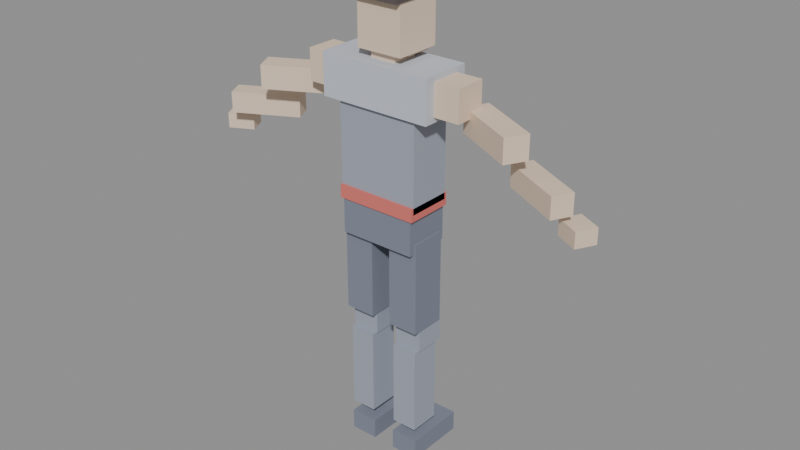 # Source: base_fighter.blend  (saved by Blender 5.2.44; exported with 4.5.12 LTS)
import bpy
from mathutils import Matrix  # noqa: F401  (used for matrix-valued properties, if any)

bpy.ops.wm.read_factory_settings(use_empty=True)
scene = bpy.context.scene
scene.name = 'Scene'

# ---- collections
col_basefighter_collection = bpy.data.collections.new('BaseFighter_Collection'); scene.collection.children.link(col_basefighter_collection)

# ---- materials (node trees are filled in below, after node groups)
mat_cloth_dark = bpy.data.materials.new('cloth_dark')
mat_cloth_dark.diffuse_color = (0.22, 0.24, 0.3, 1.0)
mat_cloth_mid = bpy.data.materials.new('cloth_mid')
mat_cloth_mid.diffuse_color = (0.35, 0.38, 0.45, 1.0)
mat_cloth_light = bpy.data.materials.new('cloth_light')
mat_cloth_light.diffuse_color = (0.55, 0.58, 0.65, 1.0)
mat_accent = bpy.data.materials.new('accent')
mat_accent.diffuse_color = (0.7, 0.18, 0.16, 1.0)
mat_skin = bpy.data.materials.new('skin')
mat_skin.diffuse_color = (0.78, 0.62, 0.48, 1.0)
mat_hair = bpy.data.materials.new('hair')
mat_hair.diffuse_color = (0.12, 0.1, 0.1, 1.0)

# ---- material node trees
mat_cloth_dark.use_nodes = True; mat_cloth_dark.node_tree.nodes.clear()
_N = mat_cloth_dark.node_tree.nodes; _L = mat_cloth_dark.node_tree.links
n0 = _N.new('ShaderNodeOutputMaterial'); n0.name = 'Material Output'; n0.location = (0, 0)
n1 = _N.new('ShaderNodeBsdfPrincipled'); n1.name = 'Principled BSDF'; n1.location = (0, 0)
n1.inputs[0].default_value = (0.22, 0.24, 0.3, 1.0)
n1.inputs[2].default_value = 1.0
n1.inputs[10].default_value = 0.005
n1.inputs[13].default_value = 0.0
_L.new(n1.outputs[0], n0.inputs[0])
n0.is_active_output = True
mat_cloth_mid.use_nodes = True; mat_cloth_mid.node_tree.nodes.clear()
_N = mat_cloth_mid.node_tree.nodes; _L = mat_cloth_mid.node_tree.links
n0 = _N.new('ShaderNodeOutputMaterial'); n0.name = 'Material Output'; n0.location = (0, 0)
n1 = _N.new('ShaderNodeBsdfPrincipled'); n1.name = 'Principled BSDF'; n1.location = (0, 0)
n1.inputs[0].default_value = (0.35, 0.38, 0.45, 1.0)
n1.inputs[2].default_value = 1.0
n1.inputs[10].default_value = 0.005
n1.inputs[13].default_value = 0.0
_L.new(n1.outputs[0], n0.inputs[0])
n0.is_active_output = True
mat_cloth_light.use_nodes = True; mat_cloth_light.node_tree.nodes.clear()
_N = mat_cloth_light.node_tree.nodes; _L = mat_cloth_light.node_tree.links
n0 = _N.new('ShaderNodeOutputMaterial'); n0.name = 'Material Output'; n0.location = (0, 0)
n1 = _N.new('ShaderNodeBsdfPrincipled'); n1.name = 'Principled BSDF'; n1.location = (0, 0)
n1.inputs[0].default_value = (0.55, 0.58, 0.65, 1.0)
n1.inputs[2].default_value = 1.0
n1.inputs[10].default_value = 0.005
n1.inputs[13].default_value = 0.0
_L.new(n1.outputs[0], n0.inputs[0])
n0.is_active_output = True
mat_accent.use_nodes = True; mat_accent.node_tree.nodes.clear()
_N = mat_accent.node_tree.nodes; _L = mat_accent.node_tree.links
n0 = _N.new('ShaderNodeOutputMaterial'); n0.name = 'Material Output'; n0.location = (0, 0)
n1 = _N.new('ShaderNodeBsdfPrincipled'); n1.name = 'Principled BSDF'; n1.location = (0, 0)
n1.inputs[0].default_value = (0.7, 0.18, 0.16, 1.0)
n1.inputs[2].default_value = 1.0
n1.inputs[10].default_value = 0.005
n1.inputs[13].default_value = 0.0
_L.new(n1.outputs[0], n0.inputs[0])
n0.is_active_output = True
mat_skin.use_nodes = True; mat_skin.node_tree.nodes.clear()
_N = mat_skin.node_tree.nodes; _L = mat_skin.node_tree.links
n0 = _N.new('ShaderNodeOutputMaterial'); n0.name = 'Material Output'; n0.location = (0, 0)
n1 = _N.new('ShaderNodeBsdfPrincipled'); n1.name = 'Principled BSDF'; n1.location = (0, 0)
n1.inputs[0].default_value = (0.78, 0.62, 0.48, 1.0)
n1.inputs[2].default_value = 1.0
n1.inputs[10].default_value = 0.005
n1.inputs[13].default_value = 0.0
_L.new(n1.outputs[0], n0.inputs[0])
n0.is_active_output = True
mat_hair.use_nodes = True; mat_hair.node_tree.nodes.clear()
_N = mat_hair.node_tree.nodes; _L = mat_hair.node_tree.links
n0 = _N.new('ShaderNodeOutputMaterial'); n0.name = 'Material Output'; n0.location = (0, 0)
n1 = _N.new('ShaderNodeBsdfPrincipled'); n1.name = 'Principled BSDF'; n1.location = (0, 0)
n1.inputs[0].default_value = (0.12, 0.1, 0.1, 1.0)
n1.inputs[2].default_value = 1.0
n1.inputs[10].default_value = 0.005
n1.inputs[13].default_value = 0.0
_L.new(n1.outputs[0], n0.inputs[0])
n0.is_active_output = True

# ---- meshes
me_basefighter_mesh = bpy.data.meshes.new('BaseFighter_Mesh')
me_basefighter_mesh.from_pydata([(-0.15, -0.09, 0.9), (-0.15, -0.09, 1.06), (-0.15, 0.09, 0.9), (-0.15, 0.09, 1.06), (0.15, -0.09, 0.9), (0.15, -0.09, 1.06), (0.15, 0.09, 0.9), (0.15, 0.09, 1.06), (-0.16, -0.085, 1.06), (-0.16, -0.085, 1.42), (-0.16, 0.085, 1.06), (-0.16, 0.085, 1.42), (0.16, -0.085, 1.06), (0.16, -0.085, 1.42), (0.16, 0.085, 1.06), (0.16, 0.085, 1.42), (-0.22, -0.1, 1.4), (-0.22, -0.1, 1.56), (-0.22, 0.1, 1.4), (-0.22, 0.1, 1.56), (0.22, -0.1, 1.4), (0.22, -0.1, 1.56), (0.22, 0.1, 1.4), (0.22, 0.1, 1.56), (-0.16, -0.095, 1.035), (-0.16, -0.095, 1.085), (-0.16, 0.095, 1.035), (-0.16, 0.095, 1.085), (0.16, -0.095, 1.035), (0.16, -0.095, 1.085), (0.16, 0.095, 1.035), (0.16, 0.095, 1.085), (-0.05, -0.05, 1.54), (-0.05, -0.05, 1.62), (-0.05, 0.05, 1.54), (-0.05, 0.05, 1.62), (0.05, -0.05, 1.54), (0.05, -0.05, 1.62), (0.05, 0.05, 1.54), (0.05, 0.05, 1.62), (-0.09, -0.07, 1.59), (-0.09, -0.07, 1.81), (-0.09, 0.11, 1.59), (-0.09, 0.11, 1.81), (0.09, -0.07, 1.59), (0.09, -0.07, 1.81), (0.09, 0.11, 1.59), (0.09, 0.11, 1.81), (-0.095, -0.095, 1.77), (-0.095, -0.095, 1.83), (-0.095, 0.095, 1.77), (-0.095, 0.095, 1.83), (0.095, -0.095, 1.77), (0.095, -0.095, 1.83), (0.095, 0.095, 1.77), (0.095, 0.095, 1.83), (-0.06, 0.01, 1.57), (-0.06, 0.01, 1.63), (-0.06, 0.11, 1.57), (-0.06, 0.11, 1.63), (0.06, 0.01, 1.57), (0.06, 0.01, 1.63), (0.06, 0.11, 1.57), (0.06, 0.11, 1.63), (0.2, -0.06, 1.42), (0.2, -0.06, 1.54), (0.2, 0.06, 1.42), (0.2, 0.06, 1.54), (0.32, -0.06, 1.42), (0.32, -0.06, 1.54), (0.32, 0.06, 1.42), (0.32, 0.06, 1.54), (0.2753, 0.02599, 1.355), (0.2753, 0.02599, 1.445), (0.3175, 0.1055, 1.355), (0.3175, 0.1055, 1.445), (0.5225, -0.1055, 1.355), (0.5225, -0.1055, 1.445), (0.5647, -0.02599, 1.355), (0.5647, -0.02599, 1.445), (0.4664, 0.02571, 1.22), (0.4664, 0.02571, 1.3), (0.504, 0.09635, 1.22), (0.504, 0.09635, 1.3), (0.696, -0.09635, 1.22), (0.696, -0.09635, 1.3), (0.7336, -0.02571, 1.22), (0.7336, -0.02571, 1.3), (0.6771, -0.01184, 1.13), (0.6771, -0.01184, 1.19), (0.7146, 0.05879, 1.13), (0.7146, 0.05879, 1.19), (0.7654, -0.05879, 1.13), (0.7654, -0.05879, 1.19), (0.8029, 0.01184, 1.13), (0.8029, 0.01184, 1.19), (-0.32, -0.06, 1.42), (-0.32, -0.06, 1.54), (-0.32, 0.06, 1.42), (-0.32, 0.06, 1.54), (-0.2, -0.06, 1.42), (-0.2, -0.06, 1.54), (-0.2, 0.06, 1.42), (-0.2, 0.06, 1.54), (-0.5225, -0.1055, 1.355), (-0.5225, -0.1055, 1.445), (-0.5647, -0.02599, 1.355), (-0.5647, -0.02599, 1.445), (-0.2753, 0.02599, 1.355), (-0.2753, 0.02599, 1.445), (-0.3175, 0.1055, 1.355), (-0.3175, 0.1055, 1.445), (-0.696, -0.09635, 1.22), (-0.696, -0.09635, 1.3), (-0.7336, -0.02571, 1.22), (-0.7336, -0.02571, 1.3), (-0.4664, 0.02571, 1.22), (-0.4664, 0.02571, 1.3), (-0.504, 0.09635, 1.22), (-0.504, 0.09635, 1.3), (-0.7654, -0.05879, 1.13), (-0.7654, -0.05879, 1.19), (-0.8029, 0.01184, 1.13), (-0.8029, 0.01184, 1.19), (-0.6771, -0.01184, 1.13), (-0.6771, -0.01184, 1.19), (-0.7146, 0.05879, 1.13), (-0.7146, 0.05879, 1.19), (0.04, -0.07, 0.58), (0.04, -0.07, 0.94), (0.04, 0.07, 0.58), (0.04, 0.07, 0.94), (0.16, -0.07, 0.58), (0.16, -0.07, 0.94), (0.16, 0.07, 0.58), (0.16, 0.07, 0.94), (0.045, -0.04, 0.49), (0.045, -0.04, 0.59), (0.045, 0.08, 0.49), (0.045, 0.08, 0.59), (0.155, -0.04, 0.49), (0.155, -0.04, 0.59), (0.155, 0.08, 0.49), (0.155, 0.08, 0.59), (0.05, -0.06, 0.15), (0.05, -0.06, 0.49), (0.05, 0.06, 0.15), (0.05, 0.06, 0.49), (0.15, -0.06, 0.15), (0.15, -0.06, 0.49), (0.15, 0.06, 0.15), (0.15, 0.06, 0.49), (0.045, -0.06, 0.02), (0.045, -0.06, 0.1), (0.045, 0.18, 0.02), (0.045, 0.18, 0.1), (0.155, -0.06, 0.02), (0.155, -0.06, 0.1), (0.155, 0.18, 0.02), (0.155, 0.18, 0.1), (-0.16, -0.07, 0.58), (-0.16, -0.07, 0.94), (-0.16, 0.07, 0.58), (-0.16, 0.07, 0.94), (-0.04, -0.07, 0.58), (-0.04, -0.07, 0.94), (-0.04, 0.07, 0.58), (-0.04, 0.07, 0.94), (-0.155, -0.04, 0.49), (-0.155, -0.04, 0.59), (-0.155, 0.08, 0.49), (-0.155, 0.08, 0.59), (-0.045, -0.04, 0.49), (-0.045, -0.04, 0.59), (-0.045, 0.08, 0.49), (-0.045, 0.08, 0.59), (-0.15, -0.06, 0.15), (-0.15, -0.06, 0.49), (-0.15, 0.06, 0.15), (-0.15, 0.06, 0.49), (-0.05, -0.06, 0.15), (-0.05, -0.06, 0.49), (-0.05, 0.06, 0.15), (-0.05, 0.06, 0.49), (-0.155, -0.06, 0.02), (-0.155, -0.06, 0.1), (-0.155, 0.18, 0.02), (-0.155, 0.18, 0.1), (-0.045, -0.06, 0.02), (-0.045, -0.06, 0.1), (-0.045, 0.18, 0.02), (-0.045, 0.18, 0.1)], [], [(1, 2, 0), (3, 6, 2), (7, 4, 6), (5, 0, 4), (6, 0, 2), (3, 5, 7), (9, 10, 8), (11, 14, 10), (15, 12, 14), (13, 8, 12), (14, 8, 10), (11, 13, 15), (17, 18, 16), (19, 22, 18), (23, 20, 22), (21, 16, 20), (22, 16, 18), (19, 21, 23), (25, 26, 24), (27, 30, 26), (31, 28, 30), (29, 24, 28), (30, 24, 26), (27, 29, 31), (33, 34, 32), (35, 38, 34), (39, 36, 38), (37, 32, 36), (38, 32, 34), (35, 37, 39), (41, 42, 40), (43, 46, 42), (47, 44, 46), (45, 40, 44), (46, 40, 42), (43, 45, 47), (49, 50, 48), (51, 54, 50), (55, 52, 54), (53, 48, 52), (54, 48, 50), (51, 53, 55), (57, 58, 56), (59, 62, 58), (63, 60, 62), (61, 56, 60), (62, 56, 58), (59, 61, 63), (65, 66, 64), (67, 70, 66), (71, 68, 70), (69, 64, 68), (70, 64, 66), (67, 69, 71), (73, 74, 72), (75, 78, 74), (79, 76, 78), (77, 72, 76), (78, 72, 74), (75, 77, 79), (81, 82, 80), (83, 86, 82), (87, 84, 86), (85, 80, 84), (86, 80, 82), (83, 85, 87), (89, 90, 88), (91, 94, 90), (95, 92, 94), (93, 88, 92), (94, 88, 90), (91, 93, 95), (97, 98, 96), (99, 102, 98), (103, 100, 102), (101, 96, 100), (102, 96, 98), (99, 101, 103), (105, 106, 104), (107, 110, 106), (111, 108, 110), (109, 104, 108), (110, 104, 106), (107, 109, 111), (113, 114, 112), (115, 118, 114), (119, 116, 118), (117, 112, 116), (118, 112, 114), (115, 117, 119), (121, 122, 120), (123, 126, 122), (127, 124, 126), (125, 120, 124), (126, 120, 122), (123, 125, 127), (129, 130, 128), (131, 134, 130), (135, 132, 134), (133, 128, 132), (134, 128, 130), (131, 133, 135), (137, 138, 136), (139, 142, 138), (143, 140, 142), (141, 136, 140), (142, 136, 138), (139, 141, 143), (145, 146, 144), (147, 150, 146), (151, 148, 150), (149, 144, 148), (150, 144, 146), (147, 149, 151), (153, 154, 152), (155, 158, 154), (159, 156, 158), (157, 152, 156), (158, 152, 154), (155, 157, 159), (161, 162, 160), (163, 166, 162), (167, 164, 166), (165, 160, 164), (166, 160, 162), (163, 165, 167), (169, 170, 168), (171, 174, 170), (175, 172, 174), (173, 168, 172), (174, 168, 170), (171, 173, 175), (177, 178, 176), (179, 182, 178), (183, 180, 182), (181, 176, 180), (182, 176, 178), (179, 181, 183), (185, 186, 184), (187, 190, 186), (191, 188, 190), (189, 184, 188), (190, 184, 186), (187, 189, 191), (1, 3, 2), (3, 7, 6), (7, 5, 4), (5, 1, 0), (6, 4, 0), (3, 1, 5), (9, 11, 10), (11, 15, 14), (15, 13, 12), (13, 9, 8), (14, 12, 8), (11, 9, 13), (17, 19, 18), (19, 23, 22), (23, 21, 20), (21, 17, 16), (22, 20, 16), (19, 17, 21), (25, 27, 26), (27, 31, 30), (31, 29, 28), (29, 25, 24), (30, 28, 24), (27, 25, 29), (33, 35, 34), (35, 39, 38), (39, 37, 36), (37, 33, 32), (38, 36, 32), (35, 33, 37), (41, 43, 42), (43, 47, 46), (47, 45, 44), (45, 41, 40), (46, 44, 40), (43, 41, 45), (49, 51, 50), (51, 55, 54), (55, 53, 52), (53, 49, 48), (54, 52, 48), (51, 49, 53), (57, 59, 58), (59, 63, 62), (63, 61, 60), (61, 57, 56), (62, 60, 56), (59, 57, 61), (65, 67, 66), (67, 71, 70), (71, 69, 68), (69, 65, 64), (70, 68, 64), (67, 65, 69), (73, 75, 74), (75, 79, 78), (79, 77, 76), (77, 73, 72), (78, 76, 72), (75, 73, 77), (81, 83, 82), (83, 87, 86), (87, 85, 84), (85, 81, 80), (86, 84, 80), (83, 81, 85), (89, 91, 90), (91, 95, 94), (95, 93, 92), (93, 89, 88), (94, 92, 88), (91, 89, 93), (97, 99, 98), (99, 103, 102), (103, 101, 100), (101, 97, 96), (102, 100, 96), (99, 97, 101), (105, 107, 106), (107, 111, 110), (111, 109, 108), (109, 105, 104), (110, 108, 104), (107, 105, 109), (113, 115, 114), (115, 119, 118), (119, 117, 116), (117, 113, 112), (118, 116, 112), (115, 113, 117), (121, 123, 122), (123, 127, 126), (127, 125, 124), (125, 121, 120), (126, 124, 120), (123, 121, 125), (129, 131, 130), (131, 135, 134), (135, 133, 132), (133, 129, 128), (134, 132, 128), (131, 129, 133), (137, 139, 138), (139, 143, 142), (143, 141, 140), (141, 137, 136), (142, 140, 136), (139, 137, 141), (145, 147, 146), (147, 151, 150), (151, 149, 148), (149, 145, 144), (150, 148, 144), (147, 145, 149), (153, 155, 154), (155, 159, 158), (159, 157, 156), (157, 153, 152), (158, 156, 152), (155, 153, 157), (161, 163, 162), (163, 167, 166), (167, 165, 164), (165, 161, 160), (166, 164, 160), (163, 161, 165), (169, 171, 170), (171, 175, 174), (175, 173, 172), (173, 169, 168), (174, 172, 168), (171, 169, 173), (177, 179, 178), (179, 183, 182), (183, 181, 180), (181, 177, 176), (182, 180, 176), (179, 177, 181), (185, 187, 186), (187, 191, 190), (191, 189, 188), (189, 185, 184), (190, 188, 184), (187, 185, 189)])
me_basefighter_mesh.polygons.foreach_set('material_index', [0, 0, 0, 0, 0, 0, 1, 1, 1, 1, 1, 1, 2, 2, 2, 2, 2, 2, 3, 3, 3, 3, 3, 3, 4, 4, 4, 4, 4, 4, 4, 4, 4, 4, 4, 4, 5, 5, 5, 5, 5, 5, 4, 4, 4, 4, 4, 4, 4, 4, 4, 4, 4, 4, 4, 4, 4, 4, 4, 4, 4, 4, 4, 4, 4, 4, 4, 4, 4, 4, 4, 4, 4, 4, 4, 4, 4, 4, 4, 4, 4, 4, 4, 4, 4, 4, 4, 4, 4, 4, 4, 4, 4, 4, 4, 4, 0, 0, 0, 0, 0, 0, 1, 1, 1, 1, 1, 1, 1, 1, 1, 1, 1, 1, 0, 0, 0, 0, 0, 0, 0, 0, 0, 0, 0, 0, 1, 1, 1, 1, 1, 1, 1, 1, 1, 1, 1, 1, 0, 0, 0, 0, 0, 0, 0, 0, 0, 0, 0, 0, 1, 1, 1, 1, 1, 1, 2, 2, 2, 2, 2, 2, 3, 3, 3, 3, 3, 3, 4, 4, 4, 4, 4, 4, 4, 4, 4, 4, 4, 4, 5, 5, 5, 5, 5, 5, 4, 4, 4, 4, 4, 4, 4, 4, 4, 4, 4, 4, 4, 4, 4, 4, 4, 4, 4, 4, 4, 4, 4, 4, 4, 4, 4, 4, 4, 4, 4, 4, 4, 4, 4, 4, 4, 4, 4, 4, 4, 4, 4, 4, 4, 4, 4, 4, 4, 4, 4, 4, 4, 4, 0, 0, 0, 0, 0, 0, 1, 1, 1, 1, 1, 1, 1, 1, 1, 1, 1, 1, 0, 0, 0, 0, 0, 0, 0, 0, 0, 0, 0, 0, 1, 1, 1, 1, 1, 1, 1, 1, 1, 1, 1, 1, 0, 0, 0, 0, 0, 0])
_uv = me_basefighter_mesh.uv_layers.new(name='UVMap')
_uv.uv.foreach_set('vector', [0.625, 0.0, 0.375, 0.25, 0.375, 0.0, 0.625, 0.25, 0.375, 0.5, 0.375, 0.25, 0.625, 0.5, 0.375, 0.75, 0.375, 0.5, 0.625, 0.75, 0.375, 1.0, 0.375, 0.75, 0.375, 0.5, 0.125, 0.75, 0.125, 0.5, 0.875, 0.5, 0.625, 0.75, 0.625, 0.5, 0.625, 0.0, 0.375, 0.25, 0.375, 0.0, 0.625, 0.25, 0.375, 0.5, 0.375, 0.25, 0.625, 0.5, 0.375, 0.75, 0.375, 0.5, 0.625, 0.75, 0.375, 1.0, 0.375, 0.75, 0.375, 0.5, 0.125, 0.75, 0.125, 0.5, 0.875, 0.5, 0.625, 0.75, 0.625, 0.5, 0.625, 0.0, 0.375, 0.25, 0.375, 0.0, 0.625, 0.25, 0.375, 0.5, 0.375, 0.25, 0.625, 0.5, 0.375, 0.75, 0.375, 0.5, 0.625, 0.75, 0.375, 1.0, 0.375, 0.75, 0.375, 0.5, 0.125, 0.75, 0.125, 0.5, 0.875, 0.5, 0.625, 0.75, 0.625, 0.5, 0.625, 0.0, 0.375, 0.25, 0.375, 0.0, 0.625, 0.25, 0.375, 0.5, 0.375, 0.25, 0.625, 0.5, 0.375, 0.75, 0.375, 0.5, 0.625, 0.75, 0.375, 1.0, 0.375, 0.75, 0.375, 0.5, 0.125, 0.75, 0.125, 0.5, 0.875, 0.5, 0.625, 0.75, 0.625, 0.5, 0.625, 0.0, 0.375, 0.25, 0.375, 0.0, 0.625, 0.25, 0.375, 0.5, 0.375, 0.25, 0.625, 0.5, 0.375, 0.75, 0.375, 0.5, 0.625, 0.75, 0.375, 1.0, 0.375, 0.75, 0.375, 0.5, 0.125, 0.75, 0.125, 0.5, 0.875, 0.5, 0.625, 0.75, 0.625, 0.5, 0.625, 0.0, 0.375, 0.25, 0.375, 0.0, 0.625, 0.25, 0.375, 0.5, 0.375, 0.25, 0.625, 0.5, 0.375, 0.75, 0.375, 0.5, 0.625, 0.75, 0.375, 1.0, 0.375, 0.75, 0.375, 0.5, 0.125, 0.75, 0.125, 0.5, 0.875, 0.5, 0.625, 0.75, 0.625, 0.5, 0.625, 0.0, 0.375, 0.25, 0.375, 0.0, 0.625, 0.25, 0.375, 0.5, 0.375, 0.25, 0.625, 0.5, 0.375, 0.75, 0.375, 0.5, 0.625, 0.75, 0.375, 1.0, 0.375, 0.75, 0.375, 0.5, 0.125, 0.75, 0.125, 0.5, 0.875, 0.5, 0.625, 0.75, 0.625, 0.5, 0.625, 0.0, 0.375, 0.25, 0.375, 0.0, 0.625, 0.25, 0.375, 0.5, 0.375, 0.25, 0.625, 0.5, 0.375, 0.75, 0.375, 0.5, 0.625, 0.75, 0.375, 1.0, 0.375, 0.75, 0.375, 0.5, 0.125, 0.75, 0.125, 0.5, 0.875, 0.5, 0.625, 0.75, 0.625, 0.5, 0.625, 0.0, 0.375, 0.25, 0.375, 0.0, 0.625, 0.25, 0.375, 0.5, 0.375, 0.25, 0.625, 0.5, 0.375, 0.75, 0.375, 0.5, 0.625, 0.75, 0.375, 1.0, 0.375, 0.75, 0.375, 0.5, 0.125, 0.75, 0.125, 0.5, 0.875, 0.5, 0.625, 0.75, 0.625, 0.5, 0.625, 0.0, 0.375, 0.25, 0.375, 0.0, 0.625, 0.25, 0.375, 0.5, 0.375, 0.25, 0.625, 0.5, 0.375, 0.75, 0.375, 0.5, 0.625, 0.75, 0.375, 1.0, 0.375, 0.75, 0.375, 0.5, 0.125, 0.75, 0.125, 0.5, 0.875, 0.5, 0.625, 0.75, 0.625, 0.5, 0.625, 0.0, 0.375, 0.25, 0.375, 0.0, 0.625, 0.25, 0.375, 0.5, 0.375, 0.25, 0.625, 0.5, 0.375, 0.75, 0.375, 0.5, 0.625, 0.75, 0.375, 1.0, 0.375, 0.75, 0.375, 0.5, 0.125, 0.75, 0.125, 0.5, 0.875, 0.5, 0.625, 0.75, 0.625, 0.5, 0.625, 0.0, 0.375, 0.25, 0.375, 0.0, 0.625, 0.25, 0.375, 0.5, 0.375, 0.25, 0.625, 0.5, 0.375, 0.75, 0.375, 0.5, 0.625, 0.75, 0.375, 1.0, 0.375, 0.75, 0.375, 0.5, 0.125, 0.75, 0.125, 0.5, 0.875, 0.5, 0.625, 0.75, 0.625, 0.5, 0.625, 0.0, 0.375, 0.25, 0.375, 0.0, 0.625, 0.25, 0.375, 0.5, 0.375, 0.25, 0.625, 0.5, 0.375, 0.75, 0.375, 0.5, 0.625, 0.75, 0.375, 1.0, 0.375, 0.75, 0.375, 0.5, 0.125, 0.75, 0.125, 0.5, 0.875, 0.5, 0.625, 0.75, 0.625, 0.5, 0.625, 0.0, 0.375, 0.25, 0.375, 0.0, 0.625, 0.25, 0.375, 0.5, 0.375, 0.25, 0.625, 0.5, 0.375, 0.75, 0.375, 0.5, 0.625, 0.75, 0.375, 1.0, 0.375, 0.75, 0.375, 0.5, 0.125, 0.75, 0.125, 0.5, 0.875, 0.5, 0.625, 0.75, 0.625, 0.5, 0.625, 0.0, 0.375, 0.25, 0.375, 0.0, 0.625, 0.25, 0.375, 0.5, 0.375, 0.25, 0.625, 0.5, 0.375, 0.75, 0.375, 0.5, 0.625, 0.75, 0.375, 1.0, 0.375, 0.75, 0.375, 0.5, 0.125, 0.75, 0.125, 0.5, 0.875, 0.5, 0.625, 0.75, 0.625, 0.5, 0.625, 0.0, 0.375, 0.25, 0.375, 0.0, 0.625, 0.25, 0.375, 0.5, 0.375, 0.25, 0.625, 0.5, 0.375, 0.75, 0.375, 0.5, 0.625, 0.75, 0.375, 1.0, 0.375, 0.75, 0.375, 0.5, 0.125, 0.75, 0.125, 0.5, 0.875, 0.5, 0.625, 0.75, 0.625, 0.5, 0.625, 0.0, 0.375, 0.25, 0.375, 0.0, 0.625, 0.25, 0.375, 0.5, 0.375, 0.25, 0.625, 0.5, 0.375, 0.75, 0.375, 0.5, 0.625, 0.75, 0.375, 1.0, 0.375, 0.75, 0.375, 0.5, 0.125, 0.75, 0.125, 0.5, 0.875, 0.5, 0.625, 0.75, 0.625, 0.5, 0.625, 0.0, 0.375, 0.25, 0.375, 0.0, 0.625, 0.25, 0.375, 0.5, 0.375, 0.25, 0.625, 0.5, 0.375, 0.75, 0.375, 0.5, 0.625, 0.75, 0.375, 1.0, 0.375, 0.75, 0.375, 0.5, 0.125, 0.75, 0.125, 0.5, 0.875, 0.5, 0.625, 0.75, 0.625, 0.5, 0.625, 0.0, 0.375, 0.25, 0.375, 0.0, 0.625, 0.25, 0.375, 0.5, 0.375, 0.25, 0.625, 0.5, 0.375, 0.75, 0.375, 0.5, 0.625, 0.75, 0.375, 1.0, 0.375, 0.75, 0.375, 0.5, 0.125, 0.75, 0.125, 0.5, 0.875, 0.5, 0.625, 0.75, 0.625, 0.5, 0.625, 0.0, 0.375, 0.25, 0.375, 0.0, 0.625, 0.25, 0.375, 0.5, 0.375, 0.25, 0.625, 0.5, 0.375, 0.75, 0.375, 0.5, 0.625, 0.75, 0.375, 1.0, 0.375, 0.75, 0.375, 0.5, 0.125, 0.75, 0.125, 0.5, 0.875, 0.5, 0.625, 0.75, 0.625, 0.5, 0.625, 0.0, 0.375, 0.25, 0.375, 0.0, 0.625, 0.25, 0.375, 0.5, 0.375, 0.25, 0.625, 0.5, 0.375, 0.75, 0.375, 0.5, 0.625, 0.75, 0.375, 1.0, 0.375, 0.75, 0.375, 0.5, 0.125, 0.75, 0.125, 0.5, 0.875, 0.5, 0.625, 0.75, 0.625, 0.5, 0.625, 0.0, 0.375, 0.25, 0.375, 0.0, 0.625, 0.25, 0.375, 0.5, 0.375, 0.25, 0.625, 0.5, 0.375, 0.75, 0.375, 0.5, 0.625, 0.75, 0.375, 1.0, 0.375, 0.75, 0.375, 0.5, 0.125, 0.75, 0.125, 0.5, 0.875, 0.5, 0.625, 0.75, 0.625, 0.5, 0.625, 0.0, 0.375, 0.25, 0.375, 0.0, 0.625, 0.25, 0.375, 0.5, 0.375, 0.25, 0.625, 0.5, 0.375, 0.75, 0.375, 0.5, 0.625, 0.75, 0.375, 1.0, 0.375, 0.75, 0.375, 0.5, 0.125, 0.75, 0.125, 0.5, 0.875, 0.5, 0.625, 0.75, 0.625, 0.5, 0.625, 0.0, 0.375, 0.25, 0.375, 0.0, 0.625, 0.25, 0.375, 0.5, 0.375, 0.25, 0.625, 0.5, 0.375, 0.75, 0.375, 0.5, 0.625, 0.75, 0.375, 1.0, 0.375, 0.75, 0.375, 0.5, 0.125, 0.75, 0.125, 0.5, 0.875, 0.5, 0.625, 0.75, 0.625, 0.5, 0.625, 0.0, 0.625, 0.25, 0.375, 0.25, 0.625, 0.25, 0.625, 0.5, 0.375, 0.5, 0.625, 0.5, 0.625, 0.75, 0.375, 0.75, 0.625, 0.75, 0.625, 1.0, 0.375, 1.0, 0.375, 0.5, 0.375, 0.75, 0.125, 0.75, 0.875, 0.5, 0.875, 0.75, 0.625, 0.75, 0.625, 0.0, 0.625, 0.25, 0.375, 0.25, 0.625, 0.25, 0.625, 0.5, 0.375, 0.5, 0.625, 0.5, 0.625, 0.75, 0.375, 0.75, 0.625, 0.75, 0.625, 1.0, 0.375, 1.0, 0.375, 0.5, 0.375, 0.75, 0.125, 0.75, 0.875, 0.5, 0.875, 0.75, 0.625, 0.75, 0.625, 0.0, 0.625, 0.25, 0.375, 0.25, 0.625, 0.25, 0.625, 0.5, 0.375, 0.5, 0.625, 0.5, 0.625, 0.75, 0.375, 0.75, 0.625, 0.75, 0.625, 1.0, 0.375, 1.0, 0.375, 0.5, 0.375, 0.75, 0.125, 0.75, 0.875, 0.5, 0.875, 0.75, 0.625, 0.75, 0.625, 0.0, 0.625, 0.25, 0.375, 0.25, 0.625, 0.25, 0.625, 0.5, 0.375, 0.5, 0.625, 0.5, 0.625, 0.75, 0.375, 0.75, 0.625, 0.75, 0.625, 1.0, 0.375, 1.0, 0.375, 0.5, 0.375, 0.75, 0.125, 0.75, 0.875, 0.5, 0.875, 0.75, 0.625, 0.75, 0.625, 0.0, 0.625, 0.25, 0.375, 0.25, 0.625, 0.25, 0.625, 0.5, 0.375, 0.5, 0.625, 0.5, 0.625, 0.75, 0.375, 0.75, 0.625, 0.75, 0.625, 1.0, 0.375, 1.0, 0.375, 0.5, 0.375, 0.75, 0.125, 0.75, 0.875, 0.5, 0.875, 0.75, 0.625, 0.75, 0.625, 0.0, 0.625, 0.25, 0.375, 0.25, 0.625, 0.25, 0.625, 0.5, 0.375, 0.5, 0.625, 0.5, 0.625, 0.75, 0.375, 0.75, 0.625, 0.75, 0.625, 1.0, 0.375, 1.0, 0.375, 0.5, 0.375, 0.75, 0.125, 0.75, 0.875, 0.5, 0.875, 0.75, 0.625, 0.75, 0.625, 0.0, 0.625, 0.25, 0.375, 0.25, 0.625, 0.25, 0.625, 0.5, 0.375, 0.5, 0.625, 0.5, 0.625, 0.75, 0.375, 0.75, 0.625, 0.75, 0.625, 1.0, 0.375, 1.0, 0.375, 0.5, 0.375, 0.75, 0.125, 0.75, 0.875, 0.5, 0.875, 0.75, 0.625, 0.75, 0.625, 0.0, 0.625, 0.25, 0.375, 0.25, 0.625, 0.25, 0.625, 0.5, 0.375, 0.5, 0.625, 0.5, 0.625, 0.75, 0.375, 0.75, 0.625, 0.75, 0.625, 1.0, 0.375, 1.0, 0.375, 0.5, 0.375, 0.75, 0.125, 0.75, 0.875, 0.5, 0.875, 0.75, 0.625, 0.75, 0.625, 0.0, 0.625, 0.25, 0.375, 0.25, 0.625, 0.25, 0.625, 0.5, 0.375, 0.5, 0.625, 0.5, 0.625, 0.75, 0.375, 0.75, 0.625, 0.75, 0.625, 1.0, 0.375, 1.0, 0.375, 0.5, 0.375, 0.75, 0.125, 0.75, 0.875, 0.5, 0.875, 0.75, 0.625, 0.75, 0.625, 0.0, 0.625, 0.25, 0.375, 0.25, 0.625, 0.25, 0.625, 0.5, 0.375, 0.5, 0.625, 0.5, 0.625, 0.75, 0.375, 0.75, 0.625, 0.75, 0.625, 1.0, 0.375, 1.0, 0.375, 0.5, 0.375, 0.75, 0.125, 0.75, 0.875, 0.5, 0.875, 0.75, 0.625, 0.75, 0.625, 0.0, 0.625, 0.25, 0.375, 0.25, 0.625, 0.25, 0.625, 0.5, 0.375, 0.5, 0.625, 0.5, 0.625, 0.75, 0.375, 0.75, 0.625, 0.75, 0.625, 1.0, 0.375, 1.0, 0.375, 0.5, 0.375, 0.75, 0.125, 0.75, 0.875, 0.5, 0.875, 0.75, 0.625, 0.75, 0.625, 0.0, 0.625, 0.25, 0.375, 0.25, 0.625, 0.25, 0.625, 0.5, 0.375, 0.5, 0.625, 0.5, 0.625, 0.75, 0.375, 0.75, 0.625, 0.75, 0.625, 1.0, 0.375, 1.0, 0.375, 0.5, 0.375, 0.75, 0.125, 0.75, 0.875, 0.5, 0.875, 0.75, 0.625, 0.75, 0.625, 0.0, 0.625, 0.25, 0.375, 0.25, 0.625, 0.25, 0.625, 0.5, 0.375, 0.5, 0.625, 0.5, 0.625, 0.75, 0.375, 0.75, 0.625, 0.75, 0.625, 1.0, 0.375, 1.0, 0.375, 0.5, 0.375, 0.75, 0.125, 0.75, 0.875, 0.5, 0.875, 0.75, 0.625, 0.75, 0.625, 0.0, 0.625, 0.25, 0.375, 0.25, 0.625, 0.25, 0.625, 0.5, 0.375, 0.5, 0.625, 0.5, 0.625, 0.75, 0.375, 0.75, 0.625, 0.75, 0.625, 1.0, 0.375, 1.0, 0.375, 0.5, 0.375, 0.75, 0.125, 0.75, 0.875, 0.5, 0.875, 0.75, 0.625, 0.75, 0.625, 0.0, 0.625, 0.25, 0.375, 0.25, 0.625, 0.25, 0.625, 0.5, 0.375, 0.5, 0.625, 0.5, 0.625, 0.75, 0.375, 0.75, 0.625, 0.75, 0.625, 1.0, 0.375, 1.0, 0.375, 0.5, 0.375, 0.75, 0.125, 0.75, 0.875, 0.5, 0.875, 0.75, 0.625, 0.75, 0.625, 0.0, 0.625, 0.25, 0.375, 0.25, 0.625, 0.25, 0.625, 0.5, 0.375, 0.5, 0.625, 0.5, 0.625, 0.75, 0.375, 0.75, 0.625, 0.75, 0.625, 1.0, 0.375, 1.0, 0.375, 0.5, 0.375, 0.75, 0.125, 0.75, 0.875, 0.5, 0.875, 0.75, 0.625, 0.75, 0.625, 0.0, 0.625, 0.25, 0.375, 0.25, 0.625, 0.25, 0.625, 0.5, 0.375, 0.5, 0.625, 0.5, 0.625, 0.75, 0.375, 0.75, 0.625, 0.75, 0.625, 1.0, 0.375, 1.0, 0.375, 0.5, 0.375, 0.75, 0.125, 0.75, 0.875, 0.5, 0.875, 0.75, 0.625, 0.75, 0.625, 0.0, 0.625, 0.25, 0.375, 0.25, 0.625, 0.25, 0.625, 0.5, 0.375, 0.5, 0.625, 0.5, 0.625, 0.75, 0.375, 0.75, 0.625, 0.75, 0.625, 1.0, 0.375, 1.0, 0.375, 0.5, 0.375, 0.75, 0.125, 0.75, 0.875, 0.5, 0.875, 0.75, 0.625, 0.75, 0.625, 0.0, 0.625, 0.25, 0.375, 0.25, 0.625, 0.25, 0.625, 0.5, 0.375, 0.5, 0.625, 0.5, 0.625, 0.75, 0.375, 0.75, 0.625, 0.75, 0.625, 1.0, 0.375, 1.0, 0.375, 0.5, 0.375, 0.75, 0.125, 0.75, 0.875, 0.5, 0.875, 0.75, 0.625, 0.75, 0.625, 0.0, 0.625, 0.25, 0.375, 0.25, 0.625, 0.25, 0.625, 0.5, 0.375, 0.5, 0.625, 0.5, 0.625, 0.75, 0.375, 0.75, 0.625, 0.75, 0.625, 1.0, 0.375, 1.0, 0.375, 0.5, 0.375, 0.75, 0.125, 0.75, 0.875, 0.5, 0.875, 0.75, 0.625, 0.75, 0.625, 0.0, 0.625, 0.25, 0.375, 0.25, 0.625, 0.25, 0.625, 0.5, 0.375, 0.5, 0.625, 0.5, 0.625, 0.75, 0.375, 0.75, 0.625, 0.75, 0.625, 1.0, 0.375, 1.0, 0.375, 0.5, 0.375, 0.75, 0.125, 0.75, 0.875, 0.5, 0.875, 0.75, 0.625, 0.75, 0.625, 0.0, 0.625, 0.25, 0.375, 0.25, 0.625, 0.25, 0.625, 0.5, 0.375, 0.5, 0.625, 0.5, 0.625, 0.75, 0.375, 0.75, 0.625, 0.75, 0.625, 1.0, 0.375, 1.0, 0.375, 0.5, 0.375, 0.75, 0.125, 0.75, 0.875, 0.5, 0.875, 0.75, 0.625, 0.75, 0.625, 0.0, 0.625, 0.25, 0.375, 0.25, 0.625, 0.25, 0.625, 0.5, 0.375, 0.5, 0.625, 0.5, 0.625, 0.75, 0.375, 0.75, 0.625, 0.75, 0.625, 1.0, 0.375, 1.0, 0.375, 0.5, 0.375, 0.75, 0.125, 0.75, 0.875, 0.5, 0.875, 0.75, 0.625, 0.75, 0.625, 0.0, 0.625, 0.25, 0.375, 0.25, 0.625, 0.25, 0.625, 0.5, 0.375, 0.5, 0.625, 0.5, 0.625, 0.75, 0.375, 0.75, 0.625, 0.75, 0.625, 1.0, 0.375, 1.0, 0.375, 0.5, 0.375, 0.75, 0.125, 0.75, 0.875, 0.5, 0.875, 0.75, 0.625, 0.75])
me_basefighter_mesh.materials.append(mat_cloth_dark)
me_basefighter_mesh.materials.append(mat_cloth_mid)
me_basefighter_mesh.materials.append(mat_cloth_light)
me_basefighter_mesh.materials.append(mat_accent)
me_basefighter_mesh.materials.append(mat_skin)
me_basefighter_mesh.materials.append(mat_hair)
me_basefighter_mesh.update()
arm_basefighter_armature = bpy.data.armatures.new('BaseFighter_Armature')  # bones are not reproduced

# ---- objects
ob_basefighter = bpy.data.objects.new('BaseFighter', me_basefighter_mesh)
ob_basefighter_rig = bpy.data.objects.new('BaseFighter_Rig', arm_basefighter_armature)

# ---- transforms, parenting, visibility, modifiers, constraints
ob_basefighter.parent = ob_basefighter_rig
ob_basefighter.location = (0.0, 0.0, 0.0)
_vg = ob_basefighter.vertex_groups.new(name='root')
for _i, _w in zip([152, 153, 156], [0.5474, 0.06749, 0.07227]): _vg.add([_i], _w, 'REPLACE')
_vg = ob_basefighter.vertex_groups.new(name='hips')
_vg = ob_basefighter.vertex_groups.new(name='spine')
for _i, _w in zip([8, 9, 10, 11, 12, 13, 14, 15], [0.8973, 0.08416, 0.9091, 0.08009, 0.9091, 0.08009, 0.8973, 0.08416]): _vg.add([_i], _w, 'REPLACE')
_vg = ob_basefighter.vertex_groups.new(name='chest')
_vg = ob_basefighter.vertex_groups.new(name='neck')
for _i, _w in zip([32, 33, 34, 35, 36, 37, 38, 39], [0.8915, 0.5486, 0.9009, 0.5553, 0.9009, 0.5553, 0.8915, 0.5486]): _vg.add([_i], _w, 'REPLACE')
_vg = ob_basefighter.vertex_groups.new(name='head')
for _i, _w in zip([32, 33, 34, 35, 36, 37, 38, 39, 40, 41, 42, 43, 44, 45, 46, 47, 48, 49, 50, 51, 52, 53, 54, 55], [0.1085, 0.4514, 0.09907, 0.4447, 0.09907, 0.4447, 0.1085, 0.4514, 1.0, 1.0, 1.0, 1.0, 1.0, 1.0, 1.0, 1.0, 1.0, 1.0, 1.0, 1.0, 1.0, 1.0, 1.0, 1.0]): _vg.add([_i], _w, 'REPLACE')
_vg = ob_basefighter.vertex_groups.new(name='shoulder_l')
for _i, _w in zip([9, 11, 12, 13, 14, 15, 64, 65, 66, 67, 68, 69, 70, 71], [0.08741, 0.08151, 0.0749, 0.8384, 0.08482, 0.8284, 0.7522, 0.2555, 0.2454, 0.7946, 0.3513, 0.1852, 0.1166, 0.7192]): _vg.add([_i], _w, 'REPLACE')
_vg = ob_basefighter.vertex_groups.new(name='upper_arm_l')
for _i, _w in zip([64, 65, 66, 67, 68, 69, 70, 71, 72, 73, 74, 75, 76, 77, 78, 79], [0.2478, 0.7445, 0.7546, 0.2054, 0.6487, 0.8148, 0.8834, 0.2808, 0.9658, 0.9815, 0.9711, 0.9474, 0.8315, 0.4602, 0.8631, 0.577]): _vg.add([_i], _w, 'REPLACE')
_vg = ob_basefighter.vertex_groups.new(name='lower_arm_l')
for _i, _w in zip([72, 74, 75, 76, 77, 78, 79, 80, 81, 82, 83, 84, 85, 86, 87, 88, 89, 90, 91, 92, 93, 95], [0.01838, 0.007834, 0.05264, 0.1685, 0.5398, 0.1369, 0.423, 1.0, 1.0, 1.0, 1.0, 1.0, 1.0, 1.0, 1.0, 0.1631, 0.9203, 0.05206, 0.1334, 0.02887, 0.1118, 0.009673]): _vg.add([_i], _w, 'REPLACE')
_vg = ob_basefighter.vertex_groups.new(name='hand_l')
for _i, _w in zip([88, 89, 90, 91, 92, 93, 94, 95], [0.8369, 0.07966, 0.9479, 0.8666, 0.9606, 0.8882, 0.9959, 0.9702]): _vg.add([_i], _w, 'REPLACE')
_vg = ob_basefighter.vertex_groups.new(name='shoulder_r')
for _i, _w in zip([8, 9, 10, 11, 13, 15, 96, 97, 98, 99, 100, 101, 102, 103], [0.08482, 0.8284, 0.0749, 0.8384, 0.08151, 0.08741, 0.4033, 0.7597, 0.1638, 0.1641, 0.2864, 0.8036, 0.7348, 0.2512]): _vg.add([_i], _w, 'REPLACE')
_vg = ob_basefighter.vertex_groups.new(name='upper_arm_r')
for _i, _w in zip([96, 97, 98, 99, 100, 101, 102, 103, 104, 105, 106, 107, 108, 109, 110, 111], [0.5967, 0.2403, 0.8362, 0.8359, 0.7136, 0.1964, 0.2652, 0.7488, 0.9554, 0.8934, 0.9432, 0.682, 0.9768, 0.9772, 0.9797, 0.9569]): _vg.add([_i], _w, 'REPLACE')
_vg = ob_basefighter.vertex_groups.new(name='lower_arm_r')
for _i, _w in zip([104, 105, 106, 107, 111, 112, 113, 114, 115, 116, 117, 118, 119, 120, 121, 123, 124, 125, 126, 127], [0.0392, 0.1066, 0.05678, 0.318, 0.0361, 1.0, 1.0, 1.0, 1.0, 1.0, 1.0, 1.0, 1.0, 0.02966, 0.1122, 0.007938, 0.1867, 0.9433, 0.06001, 0.15]): _vg.add([_i], _w, 'REPLACE')
_vg = ob_basefighter.vertex_groups.new(name='hand_r')
for _i, _w in zip([120, 121, 122, 123, 124, 125, 126, 127], [0.9602, 0.8878, 0.995, 0.971, 0.8133, 0.05672, 0.94, 0.85]): _vg.add([_i], _w, 'REPLACE')
_vg = ob_basefighter.vertex_groups.new(name='upper_leg_l')
for _i, _w in zip([0, 1, 2, 3, 4, 5, 6, 7, 128, 129, 130, 131, 132, 133, 134, 135, 136, 137, 138, 139, 140, 141, 142, 143], [0.2743, 0.1056, 0.2704, 0.09501, 0.7296, 0.905, 0.7257, 0.8944, 1.0, 1.0, 1.0, 1.0, 1.0, 1.0, 1.0, 1.0, 1.0, 1.0, 1.0, 1.0, 1.0, 1.0, 1.0, 1.0]): _vg.add([_i], _w, 'REPLACE')
_vg = ob_basefighter.vertex_groups.new(name='lower_leg_l')
for _i, _w in zip([144, 145, 146, 147, 148, 149, 150, 151, 152, 153, 155, 156, 157, 158, 159], [1.0, 1.0, 1.0, 1.0, 1.0, 1.0, 1.0, 1.0, 0.196, 0.4513, 0.01698, 0.441, 0.4763, 0.006189, 0.0267]): _vg.add([_i], _w, 'REPLACE')
_vg = ob_basefighter.vertex_groups.new(name='foot_l')
for _i, _w in zip([152, 153, 154, 155, 156, 157, 158, 159], [0.2566, 0.4812, 0.9602, 0.9563, 0.4867, 0.5077, 0.9648, 0.9569]): _vg.add([_i], _w, 'REPLACE')
_vg = ob_basefighter.vertex_groups.new(name='upper_leg_r')
for _i, _w in zip([0, 1, 2, 3, 4, 5, 6, 7, 160, 161, 162, 163, 164, 165, 166, 167, 168, 169, 170, 171, 172, 173, 174, 175], [0.7257, 0.8944, 0.7296, 0.905, 0.2704, 0.09501, 0.2743, 0.1056, 1.0, 1.0, 1.0, 1.0, 1.0, 1.0, 1.0, 1.0, 1.0, 1.0, 1.0, 1.0, 1.0, 1.0, 1.0, 1.0]): _vg.add([_i], _w, 'REPLACE')
_vg = ob_basefighter.vertex_groups.new(name='lower_leg_r')
for _i, _w in zip([176, 177, 178, 179, 180, 181, 182, 183, 184, 185, 186, 187, 188, 189, 190, 191], [1.0, 1.0, 1.0, 1.0, 1.0, 1.0, 1.0, 1.0, 0.4797, 0.4863, 0.007862, 0.02752, 0.4785, 0.4846, 0.01354, 0.03158]): _vg.add([_i], _w, 'REPLACE')
_vg = ob_basefighter.vertex_groups.new(name='foot_r')
for _i, _w in zip([184, 185, 186, 187, 188, 189, 190, 191], [0.5203, 0.5137, 0.9711, 0.9612, 0.5215, 0.5154, 0.9682, 0.9592]): _vg.add([_i], _w, 'REPLACE')
_m = ob_basefighter.modifiers.new('Armature', 'ARMATURE')
_m.object = ob_basefighter_rig
ob_basefighter_rig.location = (0.0, 0.0, 0.0)

# ---- collection membership
col_basefighter_collection.objects.link(ob_basefighter)
col_basefighter_collection.objects.link(ob_basefighter_rig)

# ---- scene / render settings (as saved in the file)
scene.frame_start = 1; scene.frame_end = 10; scene.frame_set(10)
scene.render.engine = 'BLENDER_EEVEE_NEXT'
scene.render.bake_bias = 0.0
scene.render.bake_samples = 0
scene.render.compositor_device = 'GPU'
scene.eevee.use_volume_custom_range = False
scene.eevee.fast_gi_thickness_near = 0.1
scene.eevee.fast_gi_thickness_far = 0.0
scene.eevee.ray_tracing_options.screen_trace_thickness = 0.1
bpy.context.view_layer.update()

# ---- added for rendering (the .blend has no active camera and no usable light): camera, sun + grey world if the file has none
cam_auto = bpy.data.cameras.new('AutoCamera')
cam_auto.lens = 50.0
cam_auto.sensor_width = 36.0
cam_auto.clip_end = 1000.0
ob_auto_camera = bpy.data.objects.new('AutoCamera', cam_auto)
scene.collection.objects.link(ob_auto_camera)
ob_auto_camera.location = (2.25427, -2.66786, 2.72842)
ob_auto_camera.rotation_euler = (1.09748, -7.21219e-08, 0.694738)
scene.camera = ob_auto_camera
light_auto_sun = bpy.data.lights.new('AutoSun', 'SUN')
light_auto_sun.energy = 3.0
light_auto_sun.angle = 0.0523599
ob_auto_sun = bpy.data.objects.new('AutoSun', light_auto_sun)
scene.collection.objects.link(ob_auto_sun)
ob_auto_sun.rotation_euler = (0.872665, 0.174533, 0.523599)
if scene.world is None:
    world_auto = bpy.data.worlds.new('AutoWorld')
    world_auto.color = (0.3, 0.3, 0.3)
    scene.world = world_auto
bpy.context.view_layer.update()
